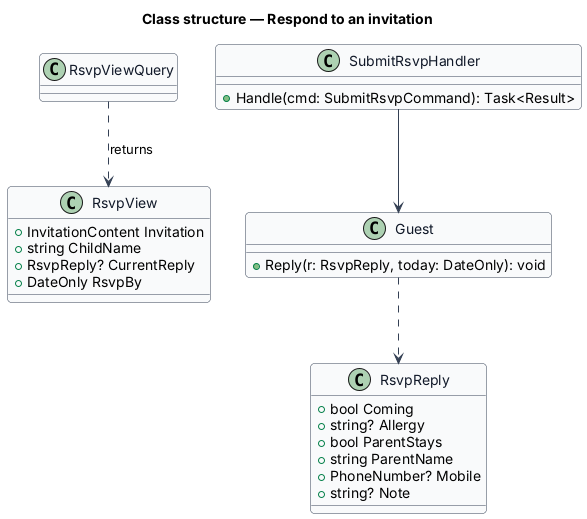

The diagram above was rendered by PlantUML. Its source (embedded in the PNG):
@startuml
skinparam backgroundColor #FFFFFF
skinparam shadowing false
skinparam roundcorner 8
skinparam defaultFontName Arial
skinparam ArrowColor #344054
skinparam class {
  BorderColor #344054
  FontColor #101828
  BackgroundColor #F9FAFB
}
title Class structure — Respond to an invitation

class RsvpView {
  +InvitationContent Invitation
  +string ChildName
  +RsvpReply? CurrentReply
  +DateOnly RsvpBy
}
class RsvpReply {
  +bool Coming
  +string? Allergy
  +bool ParentStays
  +string ParentName
  +PhoneNumber? Mobile
  +string? Note
}
class SubmitRsvpHandler {
  +Handle(cmd: SubmitRsvpCommand): Task<Result>
}
class Guest {
  +Reply(r: RsvpReply, today: DateOnly): void
}
SubmitRsvpHandler --> Guest
Guest ..> RsvpReply
RsvpViewQuery ..> RsvpView : returns
@enduml